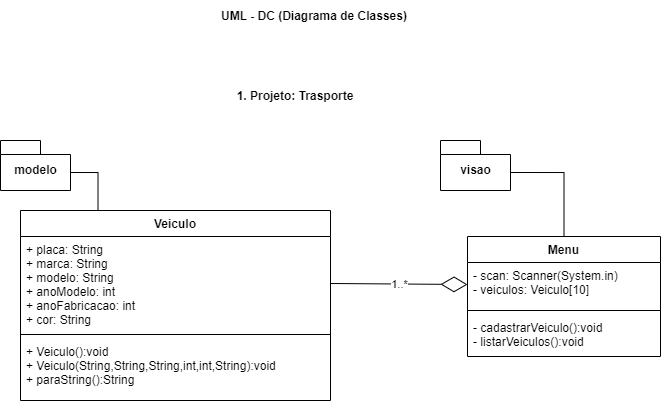

The diagram above was exported from draw.io. Its source (the exported page's mxGraphModel, read from the mxfile embedded in the PNG):
<mxGraphModel dx="813" dy="435" grid="1" gridSize="10" guides="1" tooltips="1" connect="1" arrows="1" fold="1" page="1" pageScale="1" pageWidth="827" pageHeight="1169" math="0" shadow="0">
  <root>
    <mxCell id="0" />
    <mxCell id="1" parent="0" />
    <mxCell id="QkXjCzggPNmqPgLeOgui-13" style="edgeStyle=orthogonalEdgeStyle;rounded=0;orthogonalLoop=1;jettySize=auto;html=1;exitX=0.25;exitY=0;exitDx=0;exitDy=0;entryX=0;entryY=0;entryDx=70;entryDy=32;entryPerimeter=0;endArrow=none;endFill=0;" edge="1" parent="1" source="QkXjCzggPNmqPgLeOgui-1" target="QkXjCzggPNmqPgLeOgui-6">
      <mxGeometry relative="1" as="geometry" />
    </mxCell>
    <mxCell id="QkXjCzggPNmqPgLeOgui-1" value="Veiculo" style="swimlane;fontStyle=1;align=center;verticalAlign=top;childLayout=stackLayout;horizontal=1;startSize=26;horizontalStack=0;resizeParent=1;resizeParentMax=0;resizeLast=0;collapsible=1;marginBottom=0;" vertex="1" parent="1">
      <mxGeometry x="120" y="240" width="310" height="190" as="geometry" />
    </mxCell>
    <mxCell id="QkXjCzggPNmqPgLeOgui-2" value="+ placa: String&#10;+ marca: String&#10;+ modelo: String&#10;+ anoModelo: int&#10;+ anoFabricacao: int&#10;+ cor: String&#10;" style="text;strokeColor=none;fillColor=none;align=left;verticalAlign=top;spacingLeft=4;spacingRight=4;overflow=hidden;rotatable=0;points=[[0,0.5],[1,0.5]];portConstraint=eastwest;" vertex="1" parent="QkXjCzggPNmqPgLeOgui-1">
      <mxGeometry y="26" width="310" height="94" as="geometry" />
    </mxCell>
    <mxCell id="QkXjCzggPNmqPgLeOgui-3" value="" style="line;strokeWidth=1;fillColor=none;align=left;verticalAlign=middle;spacingTop=-1;spacingLeft=3;spacingRight=3;rotatable=0;labelPosition=right;points=[];portConstraint=eastwest;" vertex="1" parent="QkXjCzggPNmqPgLeOgui-1">
      <mxGeometry y="120" width="310" height="8" as="geometry" />
    </mxCell>
    <mxCell id="QkXjCzggPNmqPgLeOgui-4" value="+ Veiculo():void&#10;+ Veiculo(String,String,String,int,int,String):void&#10;+ paraString():String" style="text;strokeColor=none;fillColor=none;align=left;verticalAlign=top;spacingLeft=4;spacingRight=4;overflow=hidden;rotatable=0;points=[[0,0.5],[1,0.5]];portConstraint=eastwest;" vertex="1" parent="QkXjCzggPNmqPgLeOgui-1">
      <mxGeometry y="128" width="310" height="62" as="geometry" />
    </mxCell>
    <mxCell id="QkXjCzggPNmqPgLeOgui-5" value="1. Projeto: Trasporte" style="text;align=center;fontStyle=1;verticalAlign=middle;spacingLeft=3;spacingRight=3;strokeColor=none;rotatable=0;points=[[0,0.5],[1,0.5]];portConstraint=eastwest;" vertex="1" parent="1">
      <mxGeometry x="320" y="110" width="150" height="30" as="geometry" />
    </mxCell>
    <mxCell id="QkXjCzggPNmqPgLeOgui-6" value="modelo" style="shape=folder;fontStyle=1;spacingTop=10;tabWidth=40;tabHeight=14;tabPosition=left;html=1;" vertex="1" parent="1">
      <mxGeometry x="100" y="170" width="70" height="50" as="geometry" />
    </mxCell>
    <mxCell id="QkXjCzggPNmqPgLeOgui-7" value="visao" style="shape=folder;fontStyle=1;spacingTop=10;tabWidth=40;tabHeight=14;tabPosition=left;html=1;" vertex="1" parent="1">
      <mxGeometry x="540" y="170" width="70" height="50" as="geometry" />
    </mxCell>
    <mxCell id="QkXjCzggPNmqPgLeOgui-14" style="edgeStyle=orthogonalEdgeStyle;rounded=0;orthogonalLoop=1;jettySize=auto;html=1;exitX=0.5;exitY=0;exitDx=0;exitDy=0;entryX=0;entryY=0;entryDx=70;entryDy=32;entryPerimeter=0;endArrow=none;endFill=0;" edge="1" parent="1" source="QkXjCzggPNmqPgLeOgui-8" target="QkXjCzggPNmqPgLeOgui-7">
      <mxGeometry relative="1" as="geometry" />
    </mxCell>
    <mxCell id="QkXjCzggPNmqPgLeOgui-8" value="Menu" style="swimlane;fontStyle=1;align=center;verticalAlign=top;childLayout=stackLayout;horizontal=1;startSize=26;horizontalStack=0;resizeParent=1;resizeParentMax=0;resizeLast=0;collapsible=1;marginBottom=0;" vertex="1" parent="1">
      <mxGeometry x="567" y="266" width="193" height="120" as="geometry" />
    </mxCell>
    <mxCell id="QkXjCzggPNmqPgLeOgui-9" value="- scan: Scanner(System.in)&#10;- veiculos: Veiculo[10]" style="text;strokeColor=none;fillColor=none;align=left;verticalAlign=top;spacingLeft=4;spacingRight=4;overflow=hidden;rotatable=0;points=[[0,0.5],[1,0.5]];portConstraint=eastwest;" vertex="1" parent="QkXjCzggPNmqPgLeOgui-8">
      <mxGeometry y="26" width="193" height="44" as="geometry" />
    </mxCell>
    <mxCell id="QkXjCzggPNmqPgLeOgui-10" value="" style="line;strokeWidth=1;fillColor=none;align=left;verticalAlign=middle;spacingTop=-1;spacingLeft=3;spacingRight=3;rotatable=0;labelPosition=right;points=[];portConstraint=eastwest;" vertex="1" parent="QkXjCzggPNmqPgLeOgui-8">
      <mxGeometry y="70" width="193" height="8" as="geometry" />
    </mxCell>
    <mxCell id="QkXjCzggPNmqPgLeOgui-11" value="- cadastrarVeiculo():void&#10;- listarVeiculos():void" style="text;strokeColor=none;fillColor=none;align=left;verticalAlign=top;spacingLeft=4;spacingRight=4;overflow=hidden;rotatable=0;points=[[0,0.5],[1,0.5]];portConstraint=eastwest;" vertex="1" parent="QkXjCzggPNmqPgLeOgui-8">
      <mxGeometry y="78" width="193" height="42" as="geometry" />
    </mxCell>
    <mxCell id="QkXjCzggPNmqPgLeOgui-12" value="1..*" style="endArrow=diamondThin;endFill=0;endSize=24;html=1;rounded=0;exitX=1;exitY=0.5;exitDx=0;exitDy=0;entryX=0;entryY=0.5;entryDx=0;entryDy=0;" edge="1" parent="1" source="QkXjCzggPNmqPgLeOgui-2" target="QkXjCzggPNmqPgLeOgui-9">
      <mxGeometry width="160" relative="1" as="geometry">
        <mxPoint x="350" y="280" as="sourcePoint" />
        <mxPoint x="510" y="280" as="targetPoint" />
      </mxGeometry>
    </mxCell>
    <mxCell id="QkXjCzggPNmqPgLeOgui-15" value="2. Projeto Trasporte" style="text;align=center;fontStyle=1;verticalAlign=middle;spacingLeft=3;spacingRight=3;strokeColor=none;rotatable=0;points=[[0,0.5],[1,0.5]];portConstraint=eastwest;" vertex="1" parent="1">
      <mxGeometry x="330" y="470" width="150" height="30" as="geometry" />
    </mxCell>
    <mxCell id="QkXjCzggPNmqPgLeOgui-16" value="UML - DC (Diagrama de Classes)" style="text;align=center;fontStyle=1;verticalAlign=middle;spacingLeft=3;spacingRight=3;strokeColor=none;rotatable=0;points=[[0,0.5],[1,0.5]];portConstraint=eastwest;" vertex="1" parent="1">
      <mxGeometry x="309" y="30" width="210" height="30" as="geometry" />
    </mxCell>
  </root>
</mxGraphModel>